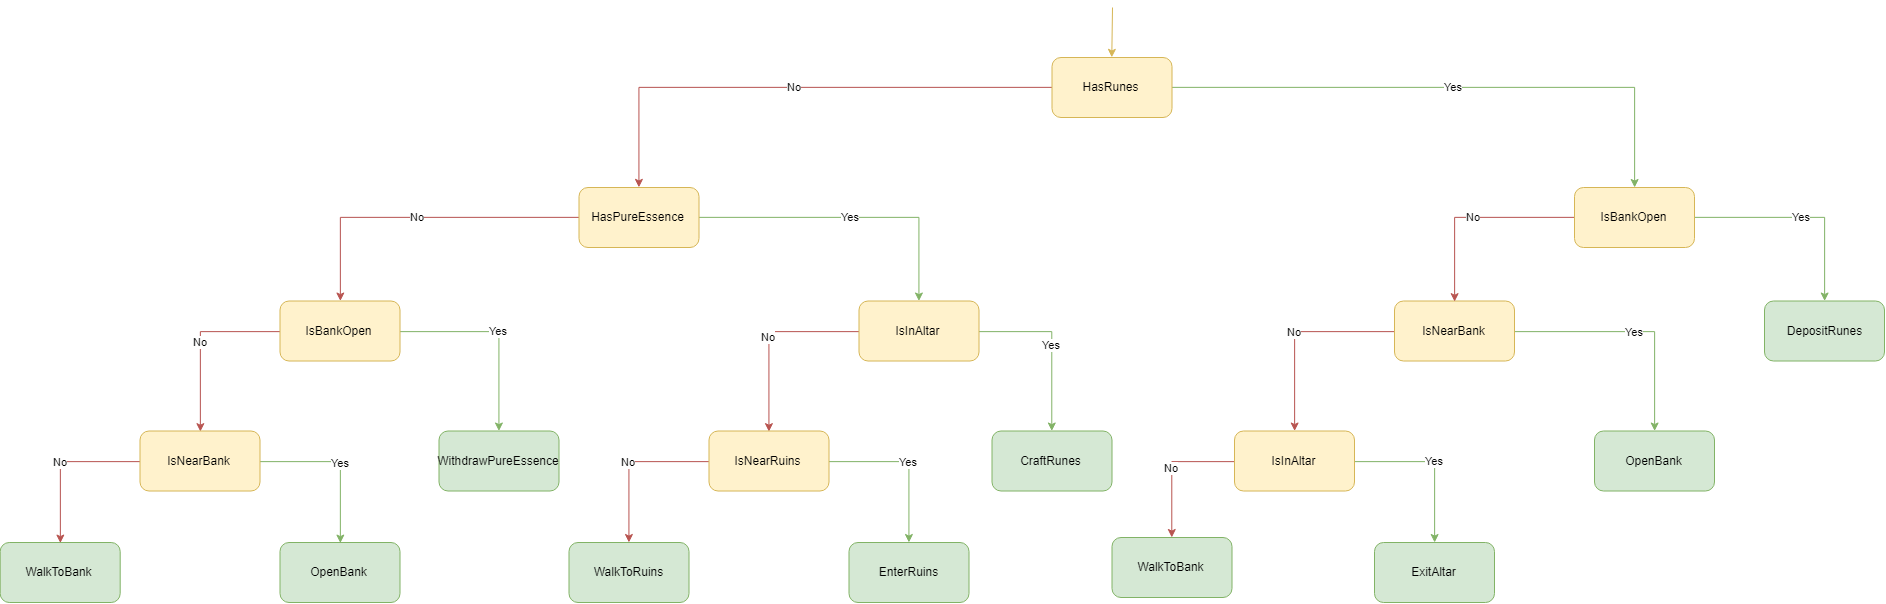

The diagram above was exported from draw.io. Its source (the exported page's mxGraphModel, read from the mxfile embedded in the PNG):
<mxGraphModel dx="3737" dy="1127" grid="1" gridSize="10" guides="1" tooltips="1" connect="1" arrows="1" fold="1" page="1" pageScale="1" pageWidth="850" pageHeight="1100" math="0" shadow="0">
  <root>
    <mxCell id="0" />
    <mxCell id="1" parent="0" />
    <mxCell id="G2L7eGDhxO0eduJjS-Z1-38" value="No" style="edgeStyle=orthogonalEdgeStyle;rounded=0;html=1;jettySize=auto;orthogonalLoop=1;fillColor=#f8cecc;strokeColor=#b85450;" edge="1" parent="1" source="G2L7eGDhxO0eduJjS-Z1-1" target="G2L7eGDhxO0eduJjS-Z1-15">
      <mxGeometry relative="1" as="geometry" />
    </mxCell>
    <mxCell id="G2L7eGDhxO0eduJjS-Z1-39" value="Yes" style="edgeStyle=orthogonalEdgeStyle;rounded=0;html=1;jettySize=auto;orthogonalLoop=1;fillColor=#d5e8d4;strokeColor=#82b366;" edge="1" parent="1" source="G2L7eGDhxO0eduJjS-Z1-1" target="G2L7eGDhxO0eduJjS-Z1-19">
      <mxGeometry relative="1" as="geometry" />
    </mxCell>
    <mxCell id="G2L7eGDhxO0eduJjS-Z1-1" value="HasPureEssence&lt;br&gt;" style="rounded=1;whiteSpace=wrap;html=1;fillColor=#fff2cc;strokeColor=#d6b656;" vertex="1" parent="1">
      <mxGeometry x="-355.5" y="206" width="120" height="60" as="geometry" />
    </mxCell>
    <mxCell id="G2L7eGDhxO0eduJjS-Z1-47" value="No" style="edgeStyle=orthogonalEdgeStyle;rounded=0;html=1;entryX=0.5;entryY=0;jettySize=auto;orthogonalLoop=1;fillColor=#f8cecc;strokeColor=#b85450;" edge="1" parent="1" source="G2L7eGDhxO0eduJjS-Z1-2" target="G2L7eGDhxO0eduJjS-Z1-1">
      <mxGeometry relative="1" as="geometry" />
    </mxCell>
    <mxCell id="G2L7eGDhxO0eduJjS-Z1-48" value="Yes" style="edgeStyle=orthogonalEdgeStyle;rounded=0;html=1;jettySize=auto;orthogonalLoop=1;fillColor=#d5e8d4;strokeColor=#82b366;" edge="1" parent="1" source="G2L7eGDhxO0eduJjS-Z1-2" target="G2L7eGDhxO0eduJjS-Z1-8">
      <mxGeometry relative="1" as="geometry" />
    </mxCell>
    <mxCell id="G2L7eGDhxO0eduJjS-Z1-2" value="HasRunes" style="rounded=1;whiteSpace=wrap;html=1;fillColor=#fff2cc;strokeColor=#d6b656;" vertex="1" parent="1">
      <mxGeometry x="117.5" y="76" width="120" height="60" as="geometry" />
    </mxCell>
    <mxCell id="G2L7eGDhxO0eduJjS-Z1-57" value="No" style="edgeStyle=orthogonalEdgeStyle;rounded=0;html=1;jettySize=auto;orthogonalLoop=1;fillColor=#f8cecc;strokeColor=#b85450;" edge="1" parent="1" source="G2L7eGDhxO0eduJjS-Z1-3" target="G2L7eGDhxO0eduJjS-Z1-26">
      <mxGeometry relative="1" as="geometry" />
    </mxCell>
    <mxCell id="G2L7eGDhxO0eduJjS-Z1-58" value="Yes" style="edgeStyle=orthogonalEdgeStyle;rounded=0;html=1;jettySize=auto;orthogonalLoop=1;fillColor=#d5e8d4;strokeColor=#82b366;" edge="1" parent="1" source="G2L7eGDhxO0eduJjS-Z1-3" target="G2L7eGDhxO0eduJjS-Z1-10">
      <mxGeometry relative="1" as="geometry" />
    </mxCell>
    <mxCell id="G2L7eGDhxO0eduJjS-Z1-3" value="IsNearBank" style="rounded=1;whiteSpace=wrap;html=1;fillColor=#fff2cc;strokeColor=#d6b656;" vertex="1" parent="1">
      <mxGeometry x="460" y="319.5" width="120" height="60" as="geometry" />
    </mxCell>
    <mxCell id="G2L7eGDhxO0eduJjS-Z1-4" value="WalkToBank&lt;br&gt;" style="rounded=1;whiteSpace=wrap;html=1;fillColor=#d5e8d4;strokeColor=#82b366;" vertex="1" parent="1">
      <mxGeometry x="177.5" y="556" width="120" height="60" as="geometry" />
    </mxCell>
    <mxCell id="G2L7eGDhxO0eduJjS-Z1-50" value="No" style="edgeStyle=orthogonalEdgeStyle;rounded=0;html=1;entryX=0.5;entryY=0;jettySize=auto;orthogonalLoop=1;fillColor=#f8cecc;strokeColor=#b85450;" edge="1" parent="1" source="G2L7eGDhxO0eduJjS-Z1-8" target="G2L7eGDhxO0eduJjS-Z1-3">
      <mxGeometry relative="1" as="geometry" />
    </mxCell>
    <mxCell id="G2L7eGDhxO0eduJjS-Z1-51" value="Yes" style="edgeStyle=orthogonalEdgeStyle;rounded=0;html=1;jettySize=auto;orthogonalLoop=1;fillColor=#d5e8d4;strokeColor=#82b366;" edge="1" parent="1" source="G2L7eGDhxO0eduJjS-Z1-8" target="G2L7eGDhxO0eduJjS-Z1-12">
      <mxGeometry relative="1" as="geometry" />
    </mxCell>
    <mxCell id="G2L7eGDhxO0eduJjS-Z1-8" value="IsBankOpen" style="rounded=1;whiteSpace=wrap;html=1;fillColor=#fff2cc;strokeColor=#d6b656;" vertex="1" parent="1">
      <mxGeometry x="640" y="206" width="120" height="60" as="geometry" />
    </mxCell>
    <mxCell id="G2L7eGDhxO0eduJjS-Z1-10" value="OpenBank" style="rounded=1;whiteSpace=wrap;html=1;fillColor=#d5e8d4;strokeColor=#82b366;" vertex="1" parent="1">
      <mxGeometry x="660" y="449.5" width="120" height="60" as="geometry" />
    </mxCell>
    <mxCell id="G2L7eGDhxO0eduJjS-Z1-12" value="DepositRunes" style="rounded=1;whiteSpace=wrap;html=1;fillColor=#d5e8d4;strokeColor=#82b366;" vertex="1" parent="1">
      <mxGeometry x="830" y="319.5" width="120" height="60" as="geometry" />
    </mxCell>
    <mxCell id="G2L7eGDhxO0eduJjS-Z1-36" value="No" style="edgeStyle=orthogonalEdgeStyle;rounded=0;html=1;entryX=0.5;entryY=0;jettySize=auto;orthogonalLoop=1;fillColor=#f8cecc;strokeColor=#b85450;" edge="1" parent="1" source="G2L7eGDhxO0eduJjS-Z1-15" target="G2L7eGDhxO0eduJjS-Z1-16">
      <mxGeometry relative="1" as="geometry" />
    </mxCell>
    <mxCell id="G2L7eGDhxO0eduJjS-Z1-43" value="Yes" style="edgeStyle=orthogonalEdgeStyle;rounded=0;html=1;jettySize=auto;orthogonalLoop=1;fillColor=#d5e8d4;strokeColor=#82b366;" edge="1" parent="1" source="G2L7eGDhxO0eduJjS-Z1-15" target="G2L7eGDhxO0eduJjS-Z1-42">
      <mxGeometry relative="1" as="geometry" />
    </mxCell>
    <mxCell id="G2L7eGDhxO0eduJjS-Z1-15" value="IsBankOpen" style="rounded=1;whiteSpace=wrap;html=1;fillColor=#fff2cc;strokeColor=#d6b656;" vertex="1" parent="1">
      <mxGeometry x="-654.5" y="319.5" width="120" height="60" as="geometry" />
    </mxCell>
    <mxCell id="G2L7eGDhxO0eduJjS-Z1-29" value="No" style="edgeStyle=orthogonalEdgeStyle;rounded=0;html=1;entryX=0.5;entryY=0;jettySize=auto;orthogonalLoop=1;fillColor=#f8cecc;strokeColor=#b85450;" edge="1" parent="1" source="G2L7eGDhxO0eduJjS-Z1-16" target="G2L7eGDhxO0eduJjS-Z1-17">
      <mxGeometry relative="1" as="geometry" />
    </mxCell>
    <mxCell id="G2L7eGDhxO0eduJjS-Z1-31" value="Yes" style="edgeStyle=orthogonalEdgeStyle;rounded=0;html=1;entryX=0.5;entryY=0;jettySize=auto;orthogonalLoop=1;fillColor=#d5e8d4;strokeColor=#82b366;" edge="1" parent="1" source="G2L7eGDhxO0eduJjS-Z1-16" target="G2L7eGDhxO0eduJjS-Z1-18">
      <mxGeometry relative="1" as="geometry" />
    </mxCell>
    <mxCell id="G2L7eGDhxO0eduJjS-Z1-16" value="IsNearBank" style="rounded=1;whiteSpace=wrap;html=1;fillColor=#fff2cc;strokeColor=#d6b656;" vertex="1" parent="1">
      <mxGeometry x="-794.5" y="449.5" width="120" height="60" as="geometry" />
    </mxCell>
    <mxCell id="G2L7eGDhxO0eduJjS-Z1-17" value="WalkToBank&lt;br&gt;" style="rounded=1;whiteSpace=wrap;html=1;fillColor=#d5e8d4;strokeColor=#82b366;" vertex="1" parent="1">
      <mxGeometry x="-934.2999267578125" y="561" width="120" height="60" as="geometry" />
    </mxCell>
    <mxCell id="G2L7eGDhxO0eduJjS-Z1-18" value="OpenBank" style="rounded=1;whiteSpace=wrap;html=1;fillColor=#d5e8d4;strokeColor=#82b366;" vertex="1" parent="1">
      <mxGeometry x="-654.5" y="561" width="120" height="60" as="geometry" />
    </mxCell>
    <mxCell id="G2L7eGDhxO0eduJjS-Z1-41" value="No" style="edgeStyle=orthogonalEdgeStyle;rounded=0;html=1;entryX=0.5;entryY=0;jettySize=auto;orthogonalLoop=1;fillColor=#f8cecc;strokeColor=#b85450;" edge="1" parent="1" source="G2L7eGDhxO0eduJjS-Z1-19" target="G2L7eGDhxO0eduJjS-Z1-21">
      <mxGeometry relative="1" as="geometry" />
    </mxCell>
    <mxCell id="G2L7eGDhxO0eduJjS-Z1-46" value="Yes" style="edgeStyle=orthogonalEdgeStyle;rounded=0;html=1;jettySize=auto;orthogonalLoop=1;fillColor=#d5e8d4;strokeColor=#82b366;" edge="1" parent="1" source="G2L7eGDhxO0eduJjS-Z1-19" target="G2L7eGDhxO0eduJjS-Z1-25">
      <mxGeometry relative="1" as="geometry" />
    </mxCell>
    <mxCell id="G2L7eGDhxO0eduJjS-Z1-19" value="IsInAltar" style="rounded=1;whiteSpace=wrap;html=1;fillColor=#fff2cc;strokeColor=#d6b656;" vertex="1" parent="1">
      <mxGeometry x="-75.5" y="319.5" width="120" height="60" as="geometry" />
    </mxCell>
    <mxCell id="G2L7eGDhxO0eduJjS-Z1-34" value="No" style="edgeStyle=orthogonalEdgeStyle;rounded=0;html=1;exitX=0;exitY=0.5;jettySize=auto;orthogonalLoop=1;fillColor=#f8cecc;strokeColor=#b85450;" edge="1" parent="1" source="G2L7eGDhxO0eduJjS-Z1-21" target="G2L7eGDhxO0eduJjS-Z1-23">
      <mxGeometry relative="1" as="geometry" />
    </mxCell>
    <mxCell id="G2L7eGDhxO0eduJjS-Z1-35" value="Yes" style="edgeStyle=orthogonalEdgeStyle;rounded=0;html=1;jettySize=auto;orthogonalLoop=1;fillColor=#d5e8d4;strokeColor=#82b366;" edge="1" parent="1" source="G2L7eGDhxO0eduJjS-Z1-21" target="G2L7eGDhxO0eduJjS-Z1-24">
      <mxGeometry relative="1" as="geometry" />
    </mxCell>
    <mxCell id="G2L7eGDhxO0eduJjS-Z1-21" value="IsNearRuins" style="rounded=1;whiteSpace=wrap;html=1;fillColor=#fff2cc;strokeColor=#d6b656;" vertex="1" parent="1">
      <mxGeometry x="-225.5" y="449.5" width="120" height="60" as="geometry" />
    </mxCell>
    <mxCell id="G2L7eGDhxO0eduJjS-Z1-23" value="WalkToRuins" style="rounded=1;whiteSpace=wrap;html=1;fillColor=#d5e8d4;strokeColor=#82b366;" vertex="1" parent="1">
      <mxGeometry x="-365.5" y="561" width="120" height="60" as="geometry" />
    </mxCell>
    <mxCell id="G2L7eGDhxO0eduJjS-Z1-24" value="EnterRuins&lt;br&gt;" style="rounded=1;whiteSpace=wrap;html=1;fillColor=#d5e8d4;strokeColor=#82b366;" vertex="1" parent="1">
      <mxGeometry x="-85.5" y="561" width="120" height="60" as="geometry" />
    </mxCell>
    <mxCell id="G2L7eGDhxO0eduJjS-Z1-25" value="CraftRunes" style="rounded=1;whiteSpace=wrap;html=1;fillColor=#d5e8d4;strokeColor=#82b366;" vertex="1" parent="1">
      <mxGeometry x="57.5" y="449.5" width="120" height="60" as="geometry" />
    </mxCell>
    <mxCell id="G2L7eGDhxO0eduJjS-Z1-55" value="Yes" style="edgeStyle=orthogonalEdgeStyle;rounded=0;html=1;jettySize=auto;orthogonalLoop=1;fillColor=#d5e8d4;strokeColor=#82b366;" edge="1" parent="1" source="G2L7eGDhxO0eduJjS-Z1-26" target="G2L7eGDhxO0eduJjS-Z1-27">
      <mxGeometry relative="1" as="geometry" />
    </mxCell>
    <mxCell id="G2L7eGDhxO0eduJjS-Z1-56" value="No" style="edgeStyle=orthogonalEdgeStyle;rounded=0;html=1;jettySize=auto;orthogonalLoop=1;fillColor=#f8cecc;strokeColor=#b85450;" edge="1" parent="1" source="G2L7eGDhxO0eduJjS-Z1-26" target="G2L7eGDhxO0eduJjS-Z1-4">
      <mxGeometry relative="1" as="geometry" />
    </mxCell>
    <mxCell id="G2L7eGDhxO0eduJjS-Z1-26" value="IsInAltar" style="rounded=1;whiteSpace=wrap;html=1;fillColor=#fff2cc;strokeColor=#d6b656;" vertex="1" parent="1">
      <mxGeometry x="300" y="449.5" width="120" height="60" as="geometry" />
    </mxCell>
    <mxCell id="G2L7eGDhxO0eduJjS-Z1-27" value="ExitAltar" style="rounded=1;whiteSpace=wrap;html=1;fillColor=#d5e8d4;strokeColor=#82b366;" vertex="1" parent="1">
      <mxGeometry x="440" y="561" width="120" height="60" as="geometry" />
    </mxCell>
    <mxCell id="G2L7eGDhxO0eduJjS-Z1-42" value="WithdrawPureEssence" style="rounded=1;whiteSpace=wrap;html=1;fillColor=#d5e8d4;strokeColor=#82b366;" vertex="1" parent="1">
      <mxGeometry x="-495.5" y="449.5" width="120" height="60" as="geometry" />
    </mxCell>
    <mxCell id="G2L7eGDhxO0eduJjS-Z1-63" value="" style="endArrow=classic;html=1;entryX=0.5;entryY=0;fillColor=#fff2cc;strokeColor=#d6b656;" edge="1" parent="1" target="G2L7eGDhxO0eduJjS-Z1-2">
      <mxGeometry width="50" height="50" relative="1" as="geometry">
        <mxPoint x="178" y="26" as="sourcePoint" />
        <mxPoint x="130" y="26" as="targetPoint" />
      </mxGeometry>
    </mxCell>
  </root>
</mxGraphModel>